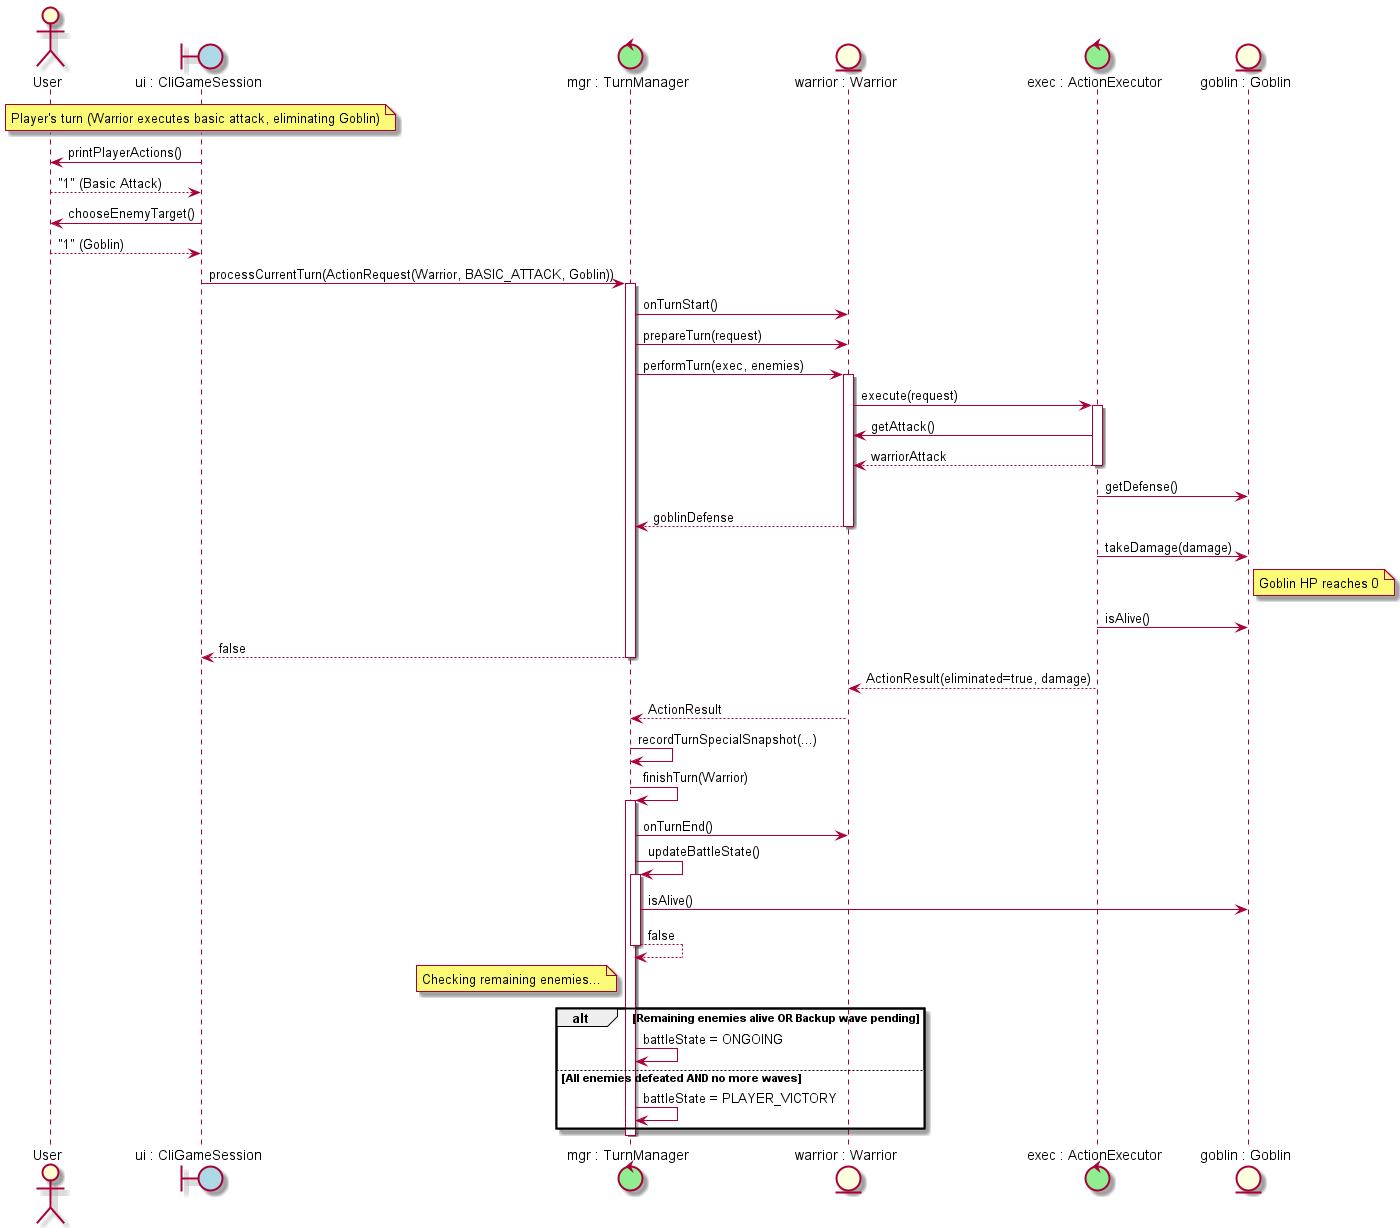

The diagram above was rendered by PlantUML. Its source (embedded in the PNG):
@startuml

skinparam ParticipantPadding 40
skinparam BoxPadding 30

actor User
boundary "ui : CliGameSession" as UI #LightBlue
control "mgr : TurnManager" as TM #LightGreen
entity "warrior : Warrior" as W #LightYellow
control "exec : ActionExecutor" as Exec #LightGreen
entity "goblin : Goblin" as G #LightYellow

note over UI: Player's turn (Warrior executes basic attack, eliminating Goblin)

UI -> User : printPlayerActions()
User --> UI : "1" (Basic Attack)
UI -> User : chooseEnemyTarget()
User --> UI : "1" (Goblin)

UI -> TM : processCurrentTurn(ActionRequest(Warrior, BASIC_ATTACK, Goblin))
activate TM

TM -> W : onTurnStart()
TM -> W : prepareTurn(request)

TM -> W : performTurn(exec, enemies)
activate W

W -> Exec : execute(request)
activate Exec

Exec -> W : getAttack()
return warriorAttack

Exec -> G : getDefense()
return goblinDefense

Exec -> G : takeDamage(damage)
note right of G: Goblin HP reaches 0

Exec -> G : isAlive()
return false

Exec --> W : ActionResult(eliminated=true, damage)
deactivate Exec

W --> TM : ActionResult
deactivate W

TM -> TM : recordTurnSpecialSnapshot(...)

TM -> TM : finishTurn(Warrior)
activate TM

TM -> W : onTurnEnd()

TM -> TM : updateBattleState()
activate TM
TM -> G : isAlive()
return false

note left TM: Checking remaining enemies... 
alt Remaining enemies alive OR Backup wave pending
    TM -> TM : battleState = ONGOING
else All enemies defeated AND no more waves
    TM -> TM : battleState = PLAYER_VICTORY
end
deactivate TM
deactivate TM

deactivate TM

@enduml